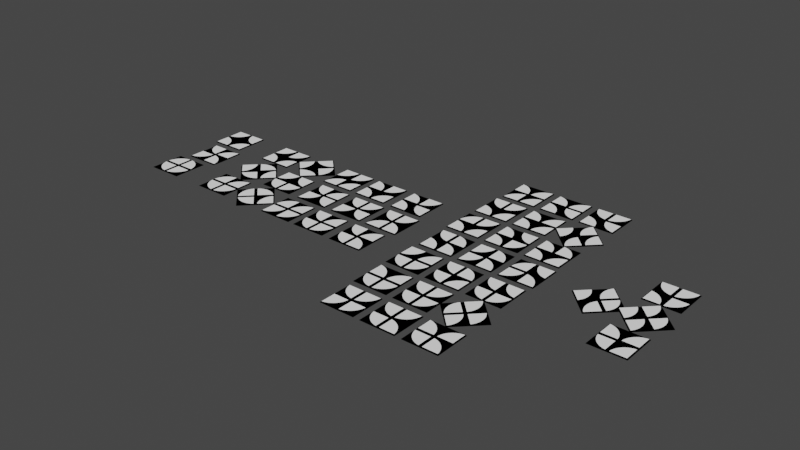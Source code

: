 # Source: Wedge_Configurations.blend  (saved by Blender 3.2.14; exported with 4.5.12 LTS)
import bpy
from mathutils import Matrix  # noqa: F401  (used for matrix-valued properties, if any)

bpy.ops.wm.read_factory_settings(use_empty=True)
scene = bpy.context.scene
scene.name = 'Scene'

# ---- collections
col_main_objects = bpy.data.collections.new('Main Objects'); scene.collection.children.link(col_main_objects)
col_construction = bpy.data.collections.new('Construction'); scene.collection.children.link(col_construction)
col_construction.hide_render = True
col_rendering = bpy.data.collections.new('Rendering'); scene.collection.children.link(col_rendering)

# ---- materials (node trees are filled in below, after node groups)
mat_black = bpy.data.materials.new('Black')
mat_black.use_transparent_shadow = False
mat_black.diffuse_color = (0.0, 0.0, 0.0, 1.0)
mat_white = bpy.data.materials.new('White')
mat_white.use_transparent_shadow = False
mat_white.diffuse_color = (1.0, 1.0, 1.0, 1.0)

# ---- material node trees

# ---- world
world_world = bpy.data.worlds.new('World'); scene.world = world_world
world_world.use_nodes = True; world_world.node_tree.nodes.clear()
_N = world_world.node_tree.nodes; _L = world_world.node_tree.links
n0 = _N.new('ShaderNodeOutputWorld'); n0.name = 'World Output'; n0.location = (300, 300)
n1 = _N.new('ShaderNodeBackground'); n1.name = 'Background'; n1.location = (10, 300)
n1.inputs[0].default_value = (0.05088, 0.05088, 0.05088, 1.0)
_L.new(n1.outputs[0], n0.inputs[0])
n0.is_active_output = True
world_world.color = (0.05088, 0.05088, 0.05088)
world_world.use_sun_shadow = False
world_world.sun_shadow_jitter_overblur = 0.0

# ---- meshes
me_plane = bpy.data.meshes.new('Plane')
me_plane.from_pydata([(-2.126, -2.126, 0.0), (2.126, -2.126, 0.0), (-2.126, 2.126, 0.0), (2.126, 2.126, 0.0)], [], [(0, 1, 3, 2)])
_uv = me_plane.uv_layers.new(name='UVMap')
_uv.uv.foreach_set('vector', [0.0, 0.0, 1.0, 0.0, 1.0, 1.0, 0.0, 1.0])
me_plane.materials.append(mat_black)
me_plane.use_remesh_fix_poles = True
me_plane.use_remesh_preserve_attributes = False
me_plane.update()
me_wedge = bpy.data.meshes.new('Wedge')
me_wedge.from_pydata([(-0.8972, -0.8972, 0.0), (0.8972, -0.8971, 0.0), (-0.8971, 0.8972, 0.0), (-0.703, 0.8684, 0.0), (-0.5126, 0.8207, 0.0), (-0.3278, 0.7546, 0.0), (-0.1504, 0.6706, 0.0), (0.01796, 0.5697, 0.0), (0.1756, 0.4528, 0.0), (0.321, 0.321, 0.0), (0.4528, 0.1756, 0.0), (0.5697, 0.01796, 0.0), (0.6706, -0.1504, 0.0), (0.7546, -0.3278, 0.0), (0.8207, -0.5126, 0.0), (0.8684, -0.703, 0.0), (0.0, 0.0, 0.0)], [], [(0, 1, 15, 14, 13, 12, 11, 10, 9, 8, 7, 6, 5, 4, 3, 2)])
_uv = me_wedge.uv_layers.new(name='UVMap')
_uv.uv.foreach_set('vector', [0.0, 0.0, 0.9952, 0.09804, 0.9808, 0.1951, 0.9569, 0.2903, 0.9239, 0.3827, 0.8819, 0.4714, 0.8315, 0.5556, 0.773, 0.6344, 0.7071, 0.7071, 0.6344, 0.773, 0.5556, 0.8315, 0.4714, 0.8819, 0.3827, 0.9239, 0.2903, 0.9569, 0.1951, 0.9808, 0.0, 1.0])
me_wedge.materials.append(mat_white)
me_wedge.use_remesh_fix_poles = True
me_wedge.use_remesh_preserve_attributes = False
me_wedge.update()

# ---- objects
ob_plane__2__2__2__2__001 = bpy.data.objects.new('Plane (2, 2, 2, 2).001', me_plane)
ob_wedge_pos0_r2_010 = bpy.data.objects.new('Wedge pos0 r2.010', me_wedge)
ob_wedge_pos1_r2_011 = bpy.data.objects.new('Wedge pos1 r2.011', me_wedge)
ob_wedge_pos2_r2_010 = bpy.data.objects.new('Wedge pos2 r2.010', me_wedge)
ob_wedge_pos3_r2_014 = bpy.data.objects.new('Wedge pos3 r2.014', me_wedge)
ob_plane__0__0__0__0__001 = bpy.data.objects.new('Plane (0, 0, 0, 0).001', me_plane)
ob_wedge_pos0_r0_013 = bpy.data.objects.new('Wedge pos0 r0.013', me_wedge)
ob_wedge_pos1_r0_011 = bpy.data.objects.new('Wedge pos1 r0.011', me_wedge)
ob_wedge_pos2_r0_007 = bpy.data.objects.new('Wedge pos2 r0.007', me_wedge)
ob_wedge_pos3_r0_014 = bpy.data.objects.new('Wedge pos3 r0.014', me_wedge)
ob_plane__1__1__1__1 = bpy.data.objects.new('Plane (1, 1, 1, 1)', me_plane)
ob_wedge_pos0_r1_009 = bpy.data.objects.new('Wedge pos0 r1.009', me_wedge)
ob_wedge_pos1_r1_011 = bpy.data.objects.new('Wedge pos1 r1.011', me_wedge)
ob_wedge_pos2_r1_011 = bpy.data.objects.new('Wedge pos2 r1.011', me_wedge)
ob_wedge_pos3_r1_008 = bpy.data.objects.new('Wedge pos3 r1.008', me_wedge)
ob_plane__2__3__2__2__001 = bpy.data.objects.new('Plane (2, 3, 2, 2).001', me_plane)
ob_wedge_pos0_r2_011 = bpy.data.objects.new('Wedge pos0 r2.011', me_wedge)
ob_wedge_pos1_r3_010 = bpy.data.objects.new('Wedge pos1 r3.010', me_wedge)
ob_wedge_pos2_r2_011 = bpy.data.objects.new('Wedge pos2 r2.011', me_wedge)
ob_wedge_pos3_r2_015 = bpy.data.objects.new('Wedge pos3 r2.015', me_wedge)
ob_plane__0__1__0__0__001 = bpy.data.objects.new('Plane (0, 1, 0, 0).001', me_plane)
ob_wedge_pos0_r0_014 = bpy.data.objects.new('Wedge pos0 r0.014', me_wedge)
ob_wedge_pos1_r1_012 = bpy.data.objects.new('Wedge pos1 r1.012', me_wedge)
ob_wedge_pos2_r0_008 = bpy.data.objects.new('Wedge pos2 r0.008', me_wedge)
ob_wedge_pos3_r0_015 = bpy.data.objects.new('Wedge pos3 r0.015', me_wedge)
ob_plane__2__2__0__2__001 = bpy.data.objects.new('Plane (2, 2, 0, 2).001', me_plane)
ob_wedge_pos0_r2_012 = bpy.data.objects.new('Wedge pos0 r2.012', me_wedge)
ob_wedge_pos1_r2_012 = bpy.data.objects.new('Wedge pos1 r2.012', me_wedge)
ob_wedge_pos2_r0_009 = bpy.data.objects.new('Wedge pos2 r0.009', me_wedge)
ob_wedge_pos3_r2_016 = bpy.data.objects.new('Wedge pos3 r2.016', me_wedge)
ob_plane__0__0__2__0__001 = bpy.data.objects.new('Plane (0, 0, 2, 0).001', me_plane)
ob_wedge_pos0_r0_015 = bpy.data.objects.new('Wedge pos0 r0.015', me_wedge)
ob_wedge_pos1_r0_012 = bpy.data.objects.new('Wedge pos1 r0.012', me_wedge)
ob_wedge_pos2_r2_012 = bpy.data.objects.new('Wedge pos2 r2.012', me_wedge)
ob_wedge_pos3_r0_016 = bpy.data.objects.new('Wedge pos3 r0.016', me_wedge)
ob_plane__3__2__3__2__001 = bpy.data.objects.new('Plane (3, 2, 3, 2).001', me_plane)
ob_wedge_pos0_r3_011 = bpy.data.objects.new('Wedge pos0 r3.011', me_wedge)
ob_wedge_pos1_r2_013 = bpy.data.objects.new('Wedge pos1 r2.013', me_wedge)
ob_wedge_pos2_r3_015 = bpy.data.objects.new('Wedge pos2 r3.015', me_wedge)
ob_wedge_pos3_r2_017 = bpy.data.objects.new('Wedge pos3 r2.017', me_wedge)
ob_plane__1__0__1__0__001 = bpy.data.objects.new('Plane (1, 0, 1, 0).001', me_plane)
ob_wedge_pos0_r1_010 = bpy.data.objects.new('Wedge pos0 r1.010', me_wedge)
ob_wedge_pos1_r0_013 = bpy.data.objects.new('Wedge pos1 r0.013', me_wedge)
ob_wedge_pos2_r1_012 = bpy.data.objects.new('Wedge pos2 r1.012', me_wedge)
ob_wedge_pos3_r0_017 = bpy.data.objects.new('Wedge pos3 r0.017', me_wedge)
ob_plane__3__2__2__3 = bpy.data.objects.new('Plane (3, 2, 2, 3)', me_plane)
ob_wedge_pos0_r3_012 = bpy.data.objects.new('Wedge pos0 r3.012', me_wedge)
ob_wedge_pos1_r2_014 = bpy.data.objects.new('Wedge pos1 r2.014', me_wedge)
ob_wedge_pos2_r2_013 = bpy.data.objects.new('Wedge pos2 r2.013', me_wedge)
ob_wedge_pos3_r3_007 = bpy.data.objects.new('Wedge pos3 r3.007', me_wedge)
ob_plane__1__0__0__1 = bpy.data.objects.new('Plane (1, 0, 0, 1)', me_plane)
ob_wedge_pos0_r1_011 = bpy.data.objects.new('Wedge pos0 r1.011', me_wedge)
ob_wedge_pos1_r0_014 = bpy.data.objects.new('Wedge pos1 r0.014', me_wedge)
ob_wedge_pos2_r0_010 = bpy.data.objects.new('Wedge pos2 r0.010', me_wedge)
ob_wedge_pos3_r1_009 = bpy.data.objects.new('Wedge pos3 r1.009', me_wedge)
ob_plane__2__0__2__0__001 = bpy.data.objects.new('Plane (2, 0, 2, 0).001', me_plane)
ob_wedge_pos0_r2_013 = bpy.data.objects.new('Wedge pos0 r2.013', me_wedge)
ob_wedge_pos1_r0_015 = bpy.data.objects.new('Wedge pos1 r0.015', me_wedge)
ob_wedge_pos2_r2_014 = bpy.data.objects.new('Wedge pos2 r2.014', me_wedge)
ob_wedge_pos3_r0_018 = bpy.data.objects.new('Wedge pos3 r0.018', me_wedge)
ob_plane__0__0__2__2__001 = bpy.data.objects.new('Plane (0, 0, 2, 2).001', me_plane)
ob_wedge_pos0_r0_016 = bpy.data.objects.new('Wedge pos0 r0.016', me_wedge)
ob_wedge_pos1_r0_016 = bpy.data.objects.new('Wedge pos1 r0.016', me_wedge)
ob_wedge_pos2_r2_015 = bpy.data.objects.new('Wedge pos2 r2.015', me_wedge)
ob_wedge_pos3_r2_018 = bpy.data.objects.new('Wedge pos3 r2.018', me_wedge)
ob_plane__3__3__2__3 = bpy.data.objects.new('Plane (3, 3, 2, 3)', me_plane)
ob_wedge_pos0_r3_013 = bpy.data.objects.new('Wedge pos0 r3.013', me_wedge)
ob_wedge_pos1_r3_011 = bpy.data.objects.new('Wedge pos1 r3.011', me_wedge)
ob_wedge_pos2_r2_016 = bpy.data.objects.new('Wedge pos2 r2.016', me_wedge)
ob_wedge_pos3_r3_008 = bpy.data.objects.new('Wedge pos3 r3.008', me_wedge)
ob_plane__1__1__0__1 = bpy.data.objects.new('Plane (1, 1, 0, 1)', me_plane)
ob_wedge_pos0_r1_012 = bpy.data.objects.new('Wedge pos0 r1.012', me_wedge)
ob_wedge_pos1_r1_013 = bpy.data.objects.new('Wedge pos1 r1.013', me_wedge)
ob_wedge_pos2_r0_011 = bpy.data.objects.new('Wedge pos2 r0.011', me_wedge)
ob_wedge_pos3_r1_010 = bpy.data.objects.new('Wedge pos3 r1.010', me_wedge)
ob_plane__1__3__1__1 = bpy.data.objects.new('Plane (1, 3, 1, 1)', me_plane)
ob_wedge_pos0_r1_013 = bpy.data.objects.new('Wedge pos0 r1.013', me_wedge)
ob_wedge_pos1_r3_012 = bpy.data.objects.new('Wedge pos1 r3.012', me_wedge)
ob_wedge_pos2_r1_013 = bpy.data.objects.new('Wedge pos2 r1.013', me_wedge)
ob_wedge_pos3_r1_011 = bpy.data.objects.new('Wedge pos3 r1.011', me_wedge)
ob_plane__1__3__3__1__001 = bpy.data.objects.new('Plane (1, 3, 3, 1).001', me_plane)
ob_wedge_pos0_r1_014 = bpy.data.objects.new('Wedge pos0 r1.014', me_wedge)
ob_wedge_pos1_r3_013 = bpy.data.objects.new('Wedge pos1 r3.013', me_wedge)
ob_wedge_pos2_r3_016 = bpy.data.objects.new('Wedge pos2 r3.016', me_wedge)
ob_wedge_pos3_r1_012 = bpy.data.objects.new('Wedge pos3 r1.012', me_wedge)
ob_plane__3__1__3__1__001 = bpy.data.objects.new('Plane (3, 1, 3, 1).001', me_plane)
ob_wedge_pos0_r3_014 = bpy.data.objects.new('Wedge pos0 r3.014', me_wedge)
ob_wedge_pos1_r1_014 = bpy.data.objects.new('Wedge pos1 r1.014', me_wedge)
ob_wedge_pos2_r3_017 = bpy.data.objects.new('Wedge pos2 r3.017', me_wedge)
ob_wedge_pos3_r1_013 = bpy.data.objects.new('Wedge pos3 r1.013', me_wedge)
ob_plane__0__3__2__2__001 = bpy.data.objects.new('Plane (0, 3, 2, 2).001', me_plane)
ob_wedge_pos0_r0_017 = bpy.data.objects.new('Wedge pos0 r0.017', me_wedge)
ob_wedge_pos1_r3_014 = bpy.data.objects.new('Wedge pos1 r3.014', me_wedge)
ob_wedge_pos2_r2_017 = bpy.data.objects.new('Wedge pos2 r2.017', me_wedge)
ob_wedge_pos3_r2_019 = bpy.data.objects.new('Wedge pos3 r2.019', me_wedge)
ob_plane__2__1__0__0__001 = bpy.data.objects.new('Plane (2, 1, 0, 0).001', me_plane)
ob_wedge_pos0_r2_014 = bpy.data.objects.new('Wedge pos0 r2.014', me_wedge)
ob_wedge_pos1_r1_015 = bpy.data.objects.new('Wedge pos1 r1.015', me_wedge)
ob_wedge_pos2_r0_012 = bpy.data.objects.new('Wedge pos2 r0.012', me_wedge)
ob_wedge_pos3_r0_019 = bpy.data.objects.new('Wedge pos3 r0.019', me_wedge)
ob_plane__2__0__2__3__001 = bpy.data.objects.new('Plane (2, 0, 2, 3).001', me_plane)
ob_wedge_pos0_r2_015 = bpy.data.objects.new('Wedge pos0 r2.015', me_wedge)
ob_wedge_pos1_r0_017 = bpy.data.objects.new('Wedge pos1 r0.017', me_wedge)
ob_wedge_pos2_r2_018 = bpy.data.objects.new('Wedge pos2 r2.018', me_wedge)
ob_wedge_pos3_r3_009 = bpy.data.objects.new('Wedge pos3 r3.009', me_wedge)
ob_plane__0__2__0__1__001 = bpy.data.objects.new('Plane (0, 2, 0, 1).001', me_plane)
ob_wedge_pos0_r0_018 = bpy.data.objects.new('Wedge pos0 r0.018', me_wedge)
ob_wedge_pos1_r2_015 = bpy.data.objects.new('Wedge pos1 r2.015', me_wedge)
ob_wedge_pos2_r0_013 = bpy.data.objects.new('Wedge pos2 r0.013', me_wedge)
ob_wedge_pos3_r1_014 = bpy.data.objects.new('Wedge pos3 r1.014', me_wedge)
ob_plane__0__2__2__3 = bpy.data.objects.new('Plane (0, 2, 2, 3)', me_plane)
ob_wedge_pos0_r0_019 = bpy.data.objects.new('Wedge pos0 r0.019', me_wedge)
ob_wedge_pos1_r2_016 = bpy.data.objects.new('Wedge pos1 r2.016', me_wedge)
ob_wedge_pos2_r2_019 = bpy.data.objects.new('Wedge pos2 r2.019', me_wedge)
ob_wedge_pos3_r3_010 = bpy.data.objects.new('Wedge pos3 r3.010', me_wedge)
ob_plane__2__0__0__1 = bpy.data.objects.new('Plane (2, 0, 0, 1)', me_plane)
ob_wedge_pos0_r2_016 = bpy.data.objects.new('Wedge pos0 r2.016', me_wedge)
ob_wedge_pos1_r0_018 = bpy.data.objects.new('Wedge pos1 r0.018', me_wedge)
ob_wedge_pos2_r0_014 = bpy.data.objects.new('Wedge pos2 r0.014', me_wedge)
ob_wedge_pos3_r1_015 = bpy.data.objects.new('Wedge pos3 r1.015', me_wedge)
ob_plane__2__2__1__3__001 = bpy.data.objects.new('Plane (2, 2, 1, 3).001', me_plane)
ob_wedge_pos0_r2_017 = bpy.data.objects.new('Wedge pos0 r2.017', me_wedge)
ob_wedge_pos1_r2_017 = bpy.data.objects.new('Wedge pos1 r2.017', me_wedge)
ob_wedge_pos2_r1_014 = bpy.data.objects.new('Wedge pos2 r1.014', me_wedge)
ob_wedge_pos3_r3_011 = bpy.data.objects.new('Wedge pos3 r3.011', me_wedge)
ob_plane__0__0__3__1__001 = bpy.data.objects.new('Plane (0, 0, 3, 1).001', me_plane)
ob_wedge_pos0_r0_020 = bpy.data.objects.new('Wedge pos0 r0.020', me_wedge)
ob_wedge_pos1_r0_019 = bpy.data.objects.new('Wedge pos1 r0.019', me_wedge)
ob_wedge_pos2_r3_018 = bpy.data.objects.new('Wedge pos2 r3.018', me_wedge)
ob_wedge_pos3_r1_016 = bpy.data.objects.new('Wedge pos3 r1.016', me_wedge)
ob_plane__2__3__1__2__001 = bpy.data.objects.new('Plane (2, 3, 1, 2).001', me_plane)
ob_wedge_pos0_r2_018 = bpy.data.objects.new('Wedge pos0 r2.018', me_wedge)
ob_wedge_pos1_r3_015 = bpy.data.objects.new('Wedge pos1 r3.015', me_wedge)
ob_wedge_pos2_r1_015 = bpy.data.objects.new('Wedge pos2 r1.015', me_wedge)
ob_wedge_pos3_r2_020 = bpy.data.objects.new('Wedge pos3 r2.020', me_wedge)
ob_plane__0__1__3__0__001 = bpy.data.objects.new('Plane (0, 1, 3, 0).001', me_plane)
ob_wedge_pos0_r0_021 = bpy.data.objects.new('Wedge pos0 r0.021', me_wedge)
ob_wedge_pos1_r1_016 = bpy.data.objects.new('Wedge pos1 r1.016', me_wedge)
ob_wedge_pos2_r3_019 = bpy.data.objects.new('Wedge pos2 r3.019', me_wedge)
ob_wedge_pos3_r0_020 = bpy.data.objects.new('Wedge pos3 r0.020', me_wedge)
ob_plane__3__2__1__2__001 = bpy.data.objects.new('Plane (3, 2, 1, 2).001', me_plane)
ob_wedge_pos0_r3_015 = bpy.data.objects.new('Wedge pos0 r3.015', me_wedge)
ob_wedge_pos1_r2_018 = bpy.data.objects.new('Wedge pos1 r2.018', me_wedge)
ob_wedge_pos2_r1_016 = bpy.data.objects.new('Wedge pos2 r1.016', me_wedge)
ob_wedge_pos3_r2_021 = bpy.data.objects.new('Wedge pos3 r2.021', me_wedge)
ob_plane__1__0__3__0__001 = bpy.data.objects.new('Plane (1, 0, 3, 0).001', me_plane)
ob_wedge_pos0_r1_015 = bpy.data.objects.new('Wedge pos0 r1.015', me_wedge)
ob_wedge_pos1_r0_020 = bpy.data.objects.new('Wedge pos1 r0.020', me_wedge)
ob_wedge_pos2_r3_020 = bpy.data.objects.new('Wedge pos2 r3.020', me_wedge)
ob_wedge_pos3_r0_021 = bpy.data.objects.new('Wedge pos3 r0.021', me_wedge)
ob_plane__0__1__2__1__001 = bpy.data.objects.new('Plane (0, 1, 2, 1).001', me_plane)
ob_wedge_pos0_r0_022 = bpy.data.objects.new('Wedge pos0 r0.022', me_wedge)
ob_wedge_pos1_r1_017 = bpy.data.objects.new('Wedge pos1 r1.017', me_wedge)
ob_wedge_pos2_r2_020 = bpy.data.objects.new('Wedge pos2 r2.020', me_wedge)
ob_wedge_pos3_r1_017 = bpy.data.objects.new('Wedge pos3 r1.017', me_wedge)
ob_plane__0__1__1__2__001 = bpy.data.objects.new('Plane (0, 1, 1, 2).001', me_plane)
ob_wedge_pos0_r0_023 = bpy.data.objects.new('Wedge pos0 r0.023', me_wedge)
ob_wedge_pos1_r1_018 = bpy.data.objects.new('Wedge pos1 r1.018', me_wedge)
ob_wedge_pos2_r1_017 = bpy.data.objects.new('Wedge pos2 r1.017', me_wedge)
ob_wedge_pos3_r2_022 = bpy.data.objects.new('Wedge pos3 r2.022', me_wedge)
ob_plane__2__1__1__0 = bpy.data.objects.new('Plane (2, 1, 1, 0)', me_plane)
ob_wedge_pos0_r2_019 = bpy.data.objects.new('Wedge pos0 r2.019', me_wedge)
ob_wedge_pos1_r1_019 = bpy.data.objects.new('Wedge pos1 r1.019', me_wedge)
ob_wedge_pos2_r1_018 = bpy.data.objects.new('Wedge pos2 r1.018', me_wedge)
ob_wedge_pos3_r0_022 = bpy.data.objects.new('Wedge pos3 r0.022', me_wedge)
ob_plane__1__2__3__3__001 = bpy.data.objects.new('Plane (1, 2, 3, 3).001', me_plane)
ob_wedge_pos0_r1_016 = bpy.data.objects.new('Wedge pos0 r1.016', me_wedge)
ob_wedge_pos1_r2_019 = bpy.data.objects.new('Wedge pos1 r2.019', me_wedge)
ob_wedge_pos2_r3_021 = bpy.data.objects.new('Wedge pos2 r3.021', me_wedge)
ob_wedge_pos3_r3_012 = bpy.data.objects.new('Wedge pos3 r3.012', me_wedge)
ob_plane__3__0__1__1__001 = bpy.data.objects.new('Plane (3, 0, 1, 1).001', me_plane)
ob_wedge_pos0_r3_016 = bpy.data.objects.new('Wedge pos0 r3.016', me_wedge)
ob_wedge_pos1_r0_021 = bpy.data.objects.new('Wedge pos1 r0.021', me_wedge)
ob_wedge_pos2_r1_019 = bpy.data.objects.new('Wedge pos2 r1.019', me_wedge)
ob_wedge_pos3_r1_018 = bpy.data.objects.new('Wedge pos3 r1.018', me_wedge)
ob_plane__1__3__2__3__001 = bpy.data.objects.new('Plane (1, 3, 2, 3).001', me_plane)
ob_wedge_pos0_r1_017 = bpy.data.objects.new('Wedge pos0 r1.017', me_wedge)
ob_wedge_pos1_r3_016 = bpy.data.objects.new('Wedge pos1 r3.016', me_wedge)
ob_wedge_pos2_r2_021 = bpy.data.objects.new('Wedge pos2 r2.021', me_wedge)
ob_wedge_pos3_r3_013 = bpy.data.objects.new('Wedge pos3 r3.013', me_wedge)
ob_plane__3__1__0__1__001 = bpy.data.objects.new('Plane (3, 1, 0, 1).001', me_plane)
ob_wedge_pos0_r3_017 = bpy.data.objects.new('Wedge pos0 r3.017', me_wedge)
ob_wedge_pos1_r1_020 = bpy.data.objects.new('Wedge pos1 r1.020', me_wedge)
ob_wedge_pos2_r0_015 = bpy.data.objects.new('Wedge pos2 r0.015', me_wedge)
ob_wedge_pos3_r1_019 = bpy.data.objects.new('Wedge pos3 r1.019', me_wedge)
ob_plane__3__3__2__1 = bpy.data.objects.new('Plane (3, 3, 2, 1)', me_plane)
ob_wedge_pos0_r3_018 = bpy.data.objects.new('Wedge pos0 r3.018', me_wedge)
ob_wedge_pos1_r3_017 = bpy.data.objects.new('Wedge pos1 r3.017', me_wedge)
ob_wedge_pos2_r2_022 = bpy.data.objects.new('Wedge pos2 r2.022', me_wedge)
ob_wedge_pos3_r1_020 = bpy.data.objects.new('Wedge pos3 r1.020', me_wedge)
ob_plane__1__1__0__3 = bpy.data.objects.new('Plane (1, 1, 0, 3)', me_plane)
ob_wedge_pos0_r1_018 = bpy.data.objects.new('Wedge pos0 r1.018', me_wedge)
ob_wedge_pos1_r1_021 = bpy.data.objects.new('Wedge pos1 r1.021', me_wedge)
ob_wedge_pos2_r0_016 = bpy.data.objects.new('Wedge pos2 r0.016', me_wedge)
ob_wedge_pos3_r3_014 = bpy.data.objects.new('Wedge pos3 r3.014', me_wedge)
ob_plane__3__2__1__0__001 = bpy.data.objects.new('Plane (3, 2, 1, 0).001', me_plane)
ob_wedge_pos0_r3_019 = bpy.data.objects.new('Wedge pos0 r3.019', me_wedge)
ob_wedge_pos1_r2_020 = bpy.data.objects.new('Wedge pos1 r2.020', me_wedge)
ob_wedge_pos2_r1_020 = bpy.data.objects.new('Wedge pos2 r1.020', me_wedge)
ob_wedge_pos3_r0_023 = bpy.data.objects.new('Wedge pos3 r0.023', me_wedge)
ob_plane__1__2__3__0__001 = bpy.data.objects.new('Plane (1, 2, 3, 0).001', me_plane)
ob_wedge_pos0_r1_019 = bpy.data.objects.new('Wedge pos0 r1.019', me_wedge)
ob_wedge_pos1_r2_021 = bpy.data.objects.new('Wedge pos1 r2.021', me_wedge)
ob_wedge_pos2_r3_022 = bpy.data.objects.new('Wedge pos2 r3.022', me_wedge)
ob_wedge_pos3_r0_024 = bpy.data.objects.new('Wedge pos3 r0.024', me_wedge)
ob_plane__1__3__0__2__001 = bpy.data.objects.new('Plane (1, 3, 0, 2).001', me_plane)
ob_wedge_pos0_r1_020 = bpy.data.objects.new('Wedge pos0 r1.020', me_wedge)
ob_wedge_pos1_r3_018 = bpy.data.objects.new('Wedge pos1 r3.018', me_wedge)
ob_wedge_pos2_r0_017 = bpy.data.objects.new('Wedge pos2 r0.017', me_wedge)
ob_wedge_pos3_r2_023 = bpy.data.objects.new('Wedge pos3 r2.023', me_wedge)
ob_plane__3__1__2__0__001 = bpy.data.objects.new('Plane (3, 1, 2, 0).001', me_plane)
ob_wedge_pos0_r3_020 = bpy.data.objects.new('Wedge pos0 r3.020', me_wedge)
ob_wedge_pos1_r1_022 = bpy.data.objects.new('Wedge pos1 r1.022', me_wedge)
ob_wedge_pos2_r2_023 = bpy.data.objects.new('Wedge pos2 r2.023', me_wedge)
ob_wedge_pos3_r0_025 = bpy.data.objects.new('Wedge pos3 r0.025', me_wedge)
ob_wedge = bpy.data.objects.new('Wedge', me_wedge)
ob_plane = bpy.data.objects.new('Plane', me_plane)

# ---- transforms, parenting, visibility, modifiers, constraints
ob_plane__2__2__2__2__001.location = (-42.0, 5.0, 0.0)
ob_wedge_pos0_r2_010.parent = ob_plane__2__2__2__2__001
ob_wedge_pos0_r2_010.location = (1.093, 1.093, 0.1)
ob_wedge_pos0_r2_010.rotation_euler = (0.0, 0.0, 3.142)
ob_wedge_pos1_r2_011.parent = ob_plane__2__2__2__2__001
ob_wedge_pos1_r2_011.location = (1.093, -1.093, 0.1)
ob_wedge_pos1_r2_011.rotation_euler = (0.0, 0.0, 1.571)
ob_wedge_pos2_r2_010.parent = ob_plane__2__2__2__2__001
ob_wedge_pos2_r2_010.location = (-1.093, -1.093, 0.1)
ob_wedge_pos3_r2_014.parent = ob_plane__2__2__2__2__001
ob_wedge_pos3_r2_014.location = (-1.093, 1.093, 0.1)
ob_wedge_pos3_r2_014.rotation_euler = (0.0, 0.0, -1.571)
ob_plane__0__0__0__0__001.location = (-42.0, -5.0, 0.0)
ob_wedge_pos0_r0_013.parent = ob_plane__0__0__0__0__001
ob_wedge_pos0_r0_013.location = (1.093, 1.093, 0.1)
ob_wedge_pos1_r0_011.parent = ob_plane__0__0__0__0__001
ob_wedge_pos1_r0_011.location = (1.093, -1.093, 0.1)
ob_wedge_pos1_r0_011.rotation_euler = (0.0, 0.0, -1.571)
ob_wedge_pos2_r0_007.parent = ob_plane__0__0__0__0__001
ob_wedge_pos2_r0_007.location = (-1.093, -1.093, 0.1)
ob_wedge_pos2_r0_007.rotation_euler = (0.0, 0.0, -3.142)
ob_wedge_pos3_r0_014.parent = ob_plane__0__0__0__0__001
ob_wedge_pos3_r0_014.location = (-1.093, 1.093, 0.1)
ob_wedge_pos3_r0_014.rotation_euler = (0.0, 0.0, -4.712)
ob_plane__1__1__1__1.location = (-41.03, 0.0, 0.0)
ob_wedge_pos0_r1_009.parent = ob_plane__1__1__1__1
ob_wedge_pos0_r1_009.location = (1.093, 1.093, 0.1)
ob_wedge_pos0_r1_009.rotation_euler = (0.0, 0.0, 1.571)
ob_wedge_pos1_r1_011.parent = ob_plane__1__1__1__1
ob_wedge_pos1_r1_011.location = (1.093, -1.093, 0.1)
ob_wedge_pos2_r1_011.parent = ob_plane__1__1__1__1
ob_wedge_pos2_r1_011.location = (-1.093, -1.093, 0.1)
ob_wedge_pos2_r1_011.rotation_euler = (0.0, 0.0, -1.571)
ob_wedge_pos3_r1_008.parent = ob_plane__1__1__1__1
ob_wedge_pos3_r1_008.location = (-1.093, 1.093, 0.1)
ob_wedge_pos3_r1_008.rotation_euler = (0.0, 0.0, -3.142)
ob_plane__2__3__2__2__001.location = (-33.76, 5.0, 0.0)
ob_plane__2__3__2__2__001.rotation_euler = (0.0, -0.0, 1.571)
ob_wedge_pos0_r2_011.parent = ob_plane__2__3__2__2__001
ob_wedge_pos0_r2_011.location = (1.093, 1.093, 0.1)
ob_wedge_pos0_r2_011.rotation_euler = (0.0, 0.0, 3.142)
ob_wedge_pos1_r3_010.parent = ob_plane__2__3__2__2__001
ob_wedge_pos1_r3_010.location = (1.093, -1.093, 0.1)
ob_wedge_pos1_r3_010.rotation_euler = (0.0, 0.0, 3.142)
ob_wedge_pos2_r2_011.parent = ob_plane__2__3__2__2__001
ob_wedge_pos2_r2_011.location = (-1.093, -1.093, 0.1)
ob_wedge_pos3_r2_015.parent = ob_plane__2__3__2__2__001
ob_wedge_pos3_r2_015.location = (-1.093, 1.093, 0.1)
ob_wedge_pos3_r2_015.rotation_euler = (0.0, 0.0, -1.571)
ob_plane__0__1__0__0__001.location = (-33.76, -5.0, 0.0)
ob_plane__0__1__0__0__001.rotation_euler = (0.0, -0.0, 1.571)
ob_wedge_pos0_r0_014.parent = ob_plane__0__1__0__0__001
ob_wedge_pos0_r0_014.location = (1.093, 1.093, 0.1)
ob_wedge_pos1_r1_012.parent = ob_plane__0__1__0__0__001
ob_wedge_pos1_r1_012.location = (1.093, -1.093, 0.1)
ob_wedge_pos2_r0_008.parent = ob_plane__0__1__0__0__001
ob_wedge_pos2_r0_008.location = (-1.093, -1.093, 0.1)
ob_wedge_pos2_r0_008.rotation_euler = (0.0, 0.0, -3.142)
ob_wedge_pos3_r0_015.parent = ob_plane__0__1__0__0__001
ob_wedge_pos3_r0_015.location = (-1.093, 1.093, 0.1)
ob_wedge_pos3_r0_015.rotation_euler = (0.0, 0.0, -4.712)
ob_plane__2__2__0__2__001.location = (-28.67, 5.0, 0.0)
ob_plane__2__2__0__2__001.rotation_euler = (0.0, -0.0, -3.927)
ob_wedge_pos0_r2_012.parent = ob_plane__2__2__0__2__001
ob_wedge_pos0_r2_012.location = (1.093, 1.093, 0.1)
ob_wedge_pos0_r2_012.rotation_euler = (0.0, 0.0, 3.142)
ob_wedge_pos1_r2_012.parent = ob_plane__2__2__0__2__001
ob_wedge_pos1_r2_012.location = (1.093, -1.093, 0.1)
ob_wedge_pos1_r2_012.rotation_euler = (0.0, 0.0, 1.571)
ob_wedge_pos2_r0_009.parent = ob_plane__2__2__0__2__001
ob_wedge_pos2_r0_009.location = (-1.093, -1.093, 0.1)
ob_wedge_pos2_r0_009.rotation_euler = (0.0, 0.0, -3.142)
ob_wedge_pos3_r2_016.parent = ob_plane__2__2__0__2__001
ob_wedge_pos3_r2_016.location = (-1.093, 1.093, 0.1)
ob_wedge_pos3_r2_016.rotation_euler = (0.0, 0.0, -1.571)
ob_plane__0__0__2__0__001.location = (-28.67, -5.0, 0.0)
ob_plane__0__0__2__0__001.rotation_euler = (0.0, -0.0, -3.927)
ob_wedge_pos0_r0_015.parent = ob_plane__0__0__2__0__001
ob_wedge_pos0_r0_015.location = (1.093, 1.093, 0.1)
ob_wedge_pos1_r0_012.parent = ob_plane__0__0__2__0__001
ob_wedge_pos1_r0_012.location = (1.093, -1.093, 0.1)
ob_wedge_pos1_r0_012.rotation_euler = (0.0, 0.0, -1.571)
ob_wedge_pos2_r2_012.parent = ob_plane__0__0__2__0__001
ob_wedge_pos2_r2_012.location = (-1.093, -1.093, 0.1)
ob_wedge_pos3_r0_016.parent = ob_plane__0__0__2__0__001
ob_wedge_pos3_r0_016.location = (-1.093, 1.093, 0.1)
ob_wedge_pos3_r0_016.rotation_euler = (0.0, 0.0, -4.712)
ob_plane__3__2__3__2__001.location = (-23.51, 5.0, 0.0)
ob_wedge_pos0_r3_011.parent = ob_plane__3__2__3__2__001
ob_wedge_pos0_r3_011.location = (1.093, 1.093, 0.1)
ob_wedge_pos0_r3_011.rotation_euler = (0.0, 0.0, 4.712)
ob_wedge_pos1_r2_013.parent = ob_plane__3__2__3__2__001
ob_wedge_pos1_r2_013.location = (1.093, -1.093, 0.1)
ob_wedge_pos1_r2_013.rotation_euler = (0.0, 0.0, 1.571)
ob_wedge_pos2_r3_015.parent = ob_plane__3__2__3__2__001
ob_wedge_pos2_r3_015.location = (-1.093, -1.093, 0.1)
ob_wedge_pos2_r3_015.rotation_euler = (0.0, 0.0, 1.571)
ob_wedge_pos3_r2_017.parent = ob_plane__3__2__3__2__001
ob_wedge_pos3_r2_017.location = (-1.093, 1.093, 0.1)
ob_wedge_pos3_r2_017.rotation_euler = (0.0, 0.0, -1.571)
ob_plane__1__0__1__0__001.location = (-23.51, -5.0, 0.0)
ob_wedge_pos0_r1_010.parent = ob_plane__1__0__1__0__001
ob_wedge_pos0_r1_010.location = (1.093, 1.093, 0.1)
ob_wedge_pos0_r1_010.rotation_euler = (0.0, 0.0, 1.571)
ob_wedge_pos1_r0_013.parent = ob_plane__1__0__1__0__001
ob_wedge_pos1_r0_013.location = (1.093, -1.093, 0.1)
ob_wedge_pos1_r0_013.rotation_euler = (0.0, 0.0, -1.571)
ob_wedge_pos2_r1_012.parent = ob_plane__1__0__1__0__001
ob_wedge_pos2_r1_012.location = (-1.093, -1.093, 0.1)
ob_wedge_pos2_r1_012.rotation_euler = (0.0, 0.0, -1.571)
ob_wedge_pos3_r0_017.parent = ob_plane__1__0__1__0__001
ob_wedge_pos3_r0_017.location = (-1.093, 1.093, 0.1)
ob_wedge_pos3_r0_017.rotation_euler = (0.0, 0.0, -4.712)
ob_plane__3__2__2__3.location = (-18.51, 5.0, 0.0)
ob_wedge_pos0_r3_012.parent = ob_plane__3__2__2__3
ob_wedge_pos0_r3_012.location = (1.093, 1.093, 0.1)
ob_wedge_pos0_r3_012.rotation_euler = (0.0, 0.0, 4.712)
ob_wedge_pos1_r2_014.parent = ob_plane__3__2__2__3
ob_wedge_pos1_r2_014.location = (1.093, -1.093, 0.1)
ob_wedge_pos1_r2_014.rotation_euler = (0.0, 0.0, 1.571)
ob_wedge_pos2_r2_013.parent = ob_plane__3__2__2__3
ob_wedge_pos2_r2_013.location = (-1.093, -1.093, 0.1)
ob_wedge_pos3_r3_007.parent = ob_plane__3__2__2__3
ob_wedge_pos3_r3_007.location = (-1.093, 1.093, 0.1)
ob_plane__1__0__0__1.location = (-18.51, -5.0, 0.0)
ob_wedge_pos0_r1_011.parent = ob_plane__1__0__0__1
ob_wedge_pos0_r1_011.location = (1.093, 1.093, 0.1)
ob_wedge_pos0_r1_011.rotation_euler = (0.0, 0.0, 1.571)
ob_wedge_pos1_r0_014.parent = ob_plane__1__0__0__1
ob_wedge_pos1_r0_014.location = (1.093, -1.093, 0.1)
ob_wedge_pos1_r0_014.rotation_euler = (0.0, 0.0, -1.571)
ob_wedge_pos2_r0_010.parent = ob_plane__1__0__0__1
ob_wedge_pos2_r0_010.location = (-1.093, -1.093, 0.1)
ob_wedge_pos2_r0_010.rotation_euler = (0.0, 0.0, -3.142)
ob_wedge_pos3_r1_009.parent = ob_plane__1__0__0__1
ob_wedge_pos3_r1_009.location = (-1.093, 1.093, 0.1)
ob_wedge_pos3_r1_009.rotation_euler = (0.0, 0.0, -3.142)
ob_plane__2__0__2__0__001.location = (-33.34, 0.0, 0.0)
ob_plane__2__0__2__0__001.rotation_euler = (0.0, -0.0, -0.7854)
ob_wedge_pos0_r2_013.parent = ob_plane__2__0__2__0__001
ob_wedge_pos0_r2_013.location = (1.093, 1.093, 0.1)
ob_wedge_pos0_r2_013.rotation_euler = (0.0, 0.0, 3.142)
ob_wedge_pos1_r0_015.parent = ob_plane__2__0__2__0__001
ob_wedge_pos1_r0_015.location = (1.093, -1.093, 0.1)
ob_wedge_pos1_r0_015.rotation_euler = (0.0, 0.0, -1.571)
ob_wedge_pos2_r2_014.parent = ob_plane__2__0__2__0__001
ob_wedge_pos2_r2_014.location = (-1.093, -1.093, 0.1)
ob_wedge_pos3_r0_018.parent = ob_plane__2__0__2__0__001
ob_wedge_pos3_r0_018.location = (-1.093, 1.093, 0.1)
ob_wedge_pos3_r0_018.rotation_euler = (0.0, 0.0, -4.712)
ob_plane__0__0__2__2__001.location = (-28.34, 0.0, 0.0)
ob_plane__0__0__2__2__001.rotation_euler = (0.0, -0.0, -1.571)
ob_wedge_pos0_r0_016.parent = ob_plane__0__0__2__2__001
ob_wedge_pos0_r0_016.location = (1.093, 1.093, 0.1)
ob_wedge_pos1_r0_016.parent = ob_plane__0__0__2__2__001
ob_wedge_pos1_r0_016.location = (1.093, -1.093, 0.1)
ob_wedge_pos1_r0_016.rotation_euler = (0.0, 0.0, -1.571)
ob_wedge_pos2_r2_015.parent = ob_plane__0__0__2__2__001
ob_wedge_pos2_r2_015.location = (-1.093, -1.093, 0.1)
ob_wedge_pos3_r2_018.parent = ob_plane__0__0__2__2__001
ob_wedge_pos3_r2_018.location = (-1.093, 1.093, 0.1)
ob_wedge_pos3_r2_018.rotation_euler = (0.0, 0.0, -1.571)
ob_plane__3__3__2__3.location = (-13.27, 5.0, 0.0)
ob_wedge_pos0_r3_013.parent = ob_plane__3__3__2__3
ob_wedge_pos0_r3_013.location = (1.093, 1.093, 0.1)
ob_wedge_pos0_r3_013.rotation_euler = (0.0, 0.0, 4.712)
ob_wedge_pos1_r3_011.parent = ob_plane__3__3__2__3
ob_wedge_pos1_r3_011.location = (1.093, -1.093, 0.1)
ob_wedge_pos1_r3_011.rotation_euler = (0.0, 0.0, 3.142)
ob_wedge_pos2_r2_016.parent = ob_plane__3__3__2__3
ob_wedge_pos2_r2_016.location = (-1.093, -1.093, 0.1)
ob_wedge_pos3_r3_008.parent = ob_plane__3__3__2__3
ob_wedge_pos3_r3_008.location = (-1.093, 1.093, 0.1)
ob_plane__1__1__0__1.location = (-13.27, -5.0, 0.0)
ob_wedge_pos0_r1_012.parent = ob_plane__1__1__0__1
ob_wedge_pos0_r1_012.location = (1.093, 1.093, 0.1)
ob_wedge_pos0_r1_012.rotation_euler = (0.0, 0.0, 1.571)
ob_wedge_pos1_r1_013.parent = ob_plane__1__1__0__1
ob_wedge_pos1_r1_013.location = (1.093, -1.093, 0.1)
ob_wedge_pos2_r0_011.parent = ob_plane__1__1__0__1
ob_wedge_pos2_r0_011.location = (-1.093, -1.093, 0.1)
ob_wedge_pos2_r0_011.rotation_euler = (0.0, 0.0, -3.142)
ob_wedge_pos3_r1_010.parent = ob_plane__1__1__0__1
ob_wedge_pos3_r1_010.location = (-1.093, 1.093, 0.1)
ob_wedge_pos3_r1_010.rotation_euler = (0.0, 0.0, -3.142)
ob_plane__1__3__1__1.location = (-22.84, 0.0, 0.0)
ob_wedge_pos0_r1_013.parent = ob_plane__1__3__1__1
ob_wedge_pos0_r1_013.location = (1.093, 1.093, 0.1)
ob_wedge_pos0_r1_013.rotation_euler = (0.0, 0.0, 1.571)
ob_wedge_pos1_r3_012.parent = ob_plane__1__3__1__1
ob_wedge_pos1_r3_012.location = (1.093, -1.093, 0.1)
ob_wedge_pos1_r3_012.rotation_euler = (0.0, 0.0, 3.142)
ob_wedge_pos2_r1_013.parent = ob_plane__1__3__1__1
ob_wedge_pos2_r1_013.location = (-1.093, -1.093, 0.1)
ob_wedge_pos2_r1_013.rotation_euler = (0.0, 0.0, -1.571)
ob_wedge_pos3_r1_011.parent = ob_plane__1__3__1__1
ob_wedge_pos3_r1_011.location = (-1.093, 1.093, 0.1)
ob_wedge_pos3_r1_011.rotation_euler = (0.0, 0.0, -3.142)
ob_plane__1__3__3__1__001.location = (-17.66, 0.0, 0.0)
ob_plane__1__3__3__1__001.rotation_euler = (0.0, -0.0, 1.571)
ob_wedge_pos0_r1_014.parent = ob_plane__1__3__3__1__001
ob_wedge_pos0_r1_014.location = (1.093, 1.093, 0.1)
ob_wedge_pos0_r1_014.rotation_euler = (0.0, 0.0, 1.571)
ob_wedge_pos1_r3_013.parent = ob_plane__1__3__3__1__001
ob_wedge_pos1_r3_013.location = (1.093, -1.093, 0.1)
ob_wedge_pos1_r3_013.rotation_euler = (0.0, 0.0, 3.142)
ob_wedge_pos2_r3_016.parent = ob_plane__1__3__3__1__001
ob_wedge_pos2_r3_016.location = (-1.093, -1.093, 0.1)
ob_wedge_pos2_r3_016.rotation_euler = (0.0, 0.0, 1.571)
ob_wedge_pos3_r1_012.parent = ob_plane__1__3__3__1__001
ob_wedge_pos3_r1_012.location = (-1.093, 1.093, 0.1)
ob_wedge_pos3_r1_012.rotation_euler = (0.0, 0.0, -3.142)
ob_plane__3__1__3__1__001.location = (-12.66, 0.0, 0.0)
ob_wedge_pos0_r3_014.parent = ob_plane__3__1__3__1__001
ob_wedge_pos0_r3_014.location = (1.093, 1.093, 0.1)
ob_wedge_pos0_r3_014.rotation_euler = (0.0, 0.0, 4.712)
ob_wedge_pos1_r1_014.parent = ob_plane__3__1__3__1__001
ob_wedge_pos1_r1_014.location = (1.093, -1.093, 0.1)
ob_wedge_pos2_r3_017.parent = ob_plane__3__1__3__1__001
ob_wedge_pos2_r3_017.location = (-1.093, -1.093, 0.1)
ob_wedge_pos2_r3_017.rotation_euler = (0.0, 0.0, 1.571)
ob_wedge_pos3_r1_013.parent = ob_plane__3__1__3__1__001
ob_wedge_pos3_r1_013.location = (-1.093, 1.093, 0.1)
ob_wedge_pos3_r1_013.rotation_euler = (0.0, 0.0, -3.142)
ob_plane__0__3__2__2__001.location = (-5.429, 5.0, 0.0)
ob_plane__0__3__2__2__001.rotation_euler = (0.0, -0.0, 1.571)
ob_wedge_pos0_r0_017.parent = ob_plane__0__3__2__2__001
ob_wedge_pos0_r0_017.location = (1.093, 1.093, 0.1)
ob_wedge_pos1_r3_014.parent = ob_plane__0__3__2__2__001
ob_wedge_pos1_r3_014.location = (1.093, -1.093, 0.1)
ob_wedge_pos1_r3_014.rotation_euler = (0.0, 0.0, 3.142)
ob_wedge_pos2_r2_017.parent = ob_plane__0__3__2__2__001
ob_wedge_pos2_r2_017.location = (-1.093, -1.093, 0.1)
ob_wedge_pos3_r2_019.parent = ob_plane__0__3__2__2__001
ob_wedge_pos3_r2_019.location = (-1.093, 1.093, 0.1)
ob_wedge_pos3_r2_019.rotation_euler = (0.0, 0.0, -1.571)
ob_plane__2__1__0__0__001.location = (-5.429, -5.0, 0.0)
ob_plane__2__1__0__0__001.rotation_euler = (0.0, -0.0, 1.571)
ob_wedge_pos0_r2_014.parent = ob_plane__2__1__0__0__001
ob_wedge_pos0_r2_014.location = (1.093, 1.093, 0.1)
ob_wedge_pos0_r2_014.rotation_euler = (0.0, 0.0, 3.142)
ob_wedge_pos1_r1_015.parent = ob_plane__2__1__0__0__001
ob_wedge_pos1_r1_015.location = (1.093, -1.093, 0.1)
ob_wedge_pos2_r0_012.parent = ob_plane__2__1__0__0__001
ob_wedge_pos2_r0_012.location = (-1.093, -1.093, 0.1)
ob_wedge_pos2_r0_012.rotation_euler = (0.0, 0.0, -3.142)
ob_wedge_pos3_r0_019.parent = ob_plane__2__1__0__0__001
ob_wedge_pos3_r0_019.location = (-1.093, 1.093, 0.1)
ob_wedge_pos3_r0_019.rotation_euler = (0.0, 0.0, -4.712)
ob_plane__2__0__2__3__001.location = (-0.4286, 5.0, 0.0)
ob_wedge_pos0_r2_015.parent = ob_plane__2__0__2__3__001
ob_wedge_pos0_r2_015.location = (1.093, 1.093, 0.1)
ob_wedge_pos0_r2_015.rotation_euler = (0.0, 0.0, 3.142)
ob_wedge_pos1_r0_017.parent = ob_plane__2__0__2__3__001
ob_wedge_pos1_r0_017.location = (1.093, -1.093, 0.1)
ob_wedge_pos1_r0_017.rotation_euler = (0.0, 0.0, -1.571)
ob_wedge_pos2_r2_018.parent = ob_plane__2__0__2__3__001
ob_wedge_pos2_r2_018.location = (-1.093, -1.093, 0.1)
ob_wedge_pos3_r3_009.parent = ob_plane__2__0__2__3__001
ob_wedge_pos3_r3_009.location = (-1.093, 1.093, 0.1)
ob_plane__0__2__0__1__001.location = (-0.4286, -5.0, 0.0)
ob_wedge_pos0_r0_018.parent = ob_plane__0__2__0__1__001
ob_wedge_pos0_r0_018.location = (1.093, 1.093, 0.1)
ob_wedge_pos1_r2_015.parent = ob_plane__0__2__0__1__001
ob_wedge_pos1_r2_015.location = (1.093, -1.093, 0.1)
ob_wedge_pos1_r2_015.rotation_euler = (0.0, 0.0, 1.571)
ob_wedge_pos2_r0_013.parent = ob_plane__0__2__0__1__001
ob_wedge_pos2_r0_013.location = (-1.093, -1.093, 0.1)
ob_wedge_pos2_r0_013.rotation_euler = (0.0, 0.0, -3.142)
ob_wedge_pos3_r1_014.parent = ob_plane__0__2__0__1__001
ob_wedge_pos3_r1_014.location = (-1.093, 1.093, 0.1)
ob_wedge_pos3_r1_014.rotation_euler = (0.0, 0.0, -3.142)
ob_plane__0__2__2__3.location = (4.571, 5.0, 0.0)
ob_wedge_pos0_r0_019.parent = ob_plane__0__2__2__3
ob_wedge_pos0_r0_019.location = (1.093, 1.093, 0.1)
ob_wedge_pos1_r2_016.parent = ob_plane__0__2__2__3
ob_wedge_pos1_r2_016.location = (1.093, -1.093, 0.1)
ob_wedge_pos1_r2_016.rotation_euler = (0.0, 0.0, 1.571)
ob_wedge_pos2_r2_019.parent = ob_plane__0__2__2__3
ob_wedge_pos2_r2_019.location = (-1.093, -1.093, 0.1)
ob_wedge_pos3_r3_010.parent = ob_plane__0__2__2__3
ob_wedge_pos3_r3_010.location = (-1.093, 1.093, 0.1)
ob_plane__2__0__0__1.location = (4.571, -5.0, 0.0)
ob_wedge_pos0_r2_016.parent = ob_plane__2__0__0__1
ob_wedge_pos0_r2_016.location = (1.093, 1.093, 0.1)
ob_wedge_pos0_r2_016.rotation_euler = (0.0, 0.0, 3.142)
ob_wedge_pos1_r0_018.parent = ob_plane__2__0__0__1
ob_wedge_pos1_r0_018.location = (1.093, -1.093, 0.1)
ob_wedge_pos1_r0_018.rotation_euler = (0.0, 0.0, -1.571)
ob_wedge_pos2_r0_014.parent = ob_plane__2__0__0__1
ob_wedge_pos2_r0_014.location = (-1.093, -1.093, 0.1)
ob_wedge_pos2_r0_014.rotation_euler = (0.0, 0.0, -3.142)
ob_wedge_pos3_r1_015.parent = ob_plane__2__0__0__1
ob_wedge_pos3_r1_015.location = (-1.093, 1.093, 0.1)
ob_wedge_pos3_r1_015.rotation_euler = (0.0, 0.0, -3.142)
ob_plane__2__2__1__3__001.location = (-5.329, 10.0, 0.0)
ob_plane__2__2__1__3__001.rotation_euler = (0.0, -0.0, -1.571)
ob_wedge_pos0_r2_017.parent = ob_plane__2__2__1__3__001
ob_wedge_pos0_r2_017.location = (1.093, 1.093, 0.1)
ob_wedge_pos0_r2_017.rotation_euler = (0.0, 0.0, 3.142)
ob_wedge_pos1_r2_017.parent = ob_plane__2__2__1__3__001
ob_wedge_pos1_r2_017.location = (1.093, -1.093, 0.1)
ob_wedge_pos1_r2_017.rotation_euler = (0.0, 0.0, 1.571)
ob_wedge_pos2_r1_014.parent = ob_plane__2__2__1__3__001
ob_wedge_pos2_r1_014.location = (-1.093, -1.093, 0.1)
ob_wedge_pos2_r1_014.rotation_euler = (0.0, 0.0, -1.571)
ob_wedge_pos3_r3_011.parent = ob_plane__2__2__1__3__001
ob_wedge_pos3_r3_011.location = (-1.093, 1.093, 0.1)
ob_plane__0__0__3__1__001.location = (-5.329, -10.0, 0.0)
ob_plane__0__0__3__1__001.rotation_euler = (0.0, -0.0, -1.571)
ob_wedge_pos0_r0_020.parent = ob_plane__0__0__3__1__001
ob_wedge_pos0_r0_020.location = (1.093, 1.093, 0.1)
ob_wedge_pos1_r0_019.parent = ob_plane__0__0__3__1__001
ob_wedge_pos1_r0_019.location = (1.093, -1.093, 0.1)
ob_wedge_pos1_r0_019.rotation_euler = (0.0, 0.0, -1.571)
ob_wedge_pos2_r3_018.parent = ob_plane__0__0__3__1__001
ob_wedge_pos2_r3_018.location = (-1.093, -1.093, 0.1)
ob_wedge_pos2_r3_018.rotation_euler = (0.0, 0.0, 1.571)
ob_wedge_pos3_r1_016.parent = ob_plane__0__0__3__1__001
ob_wedge_pos3_r1_016.location = (-1.093, 1.093, 0.1)
ob_wedge_pos3_r1_016.rotation_euler = (0.0, 0.0, -3.142)
ob_plane__2__3__1__2__001.location = (-0.3286, 10.0, 0.0)
ob_plane__2__3__1__2__001.rotation_euler = (0.0, -0.0, -3.142)
ob_wedge_pos0_r2_018.parent = ob_plane__2__3__1__2__001
ob_wedge_pos0_r2_018.location = (1.093, 1.093, 0.1)
ob_wedge_pos0_r2_018.rotation_euler = (0.0, 0.0, 3.142)
ob_wedge_pos1_r3_015.parent = ob_plane__2__3__1__2__001
ob_wedge_pos1_r3_015.location = (1.093, -1.093, 0.1)
ob_wedge_pos1_r3_015.rotation_euler = (0.0, 0.0, 3.142)
ob_wedge_pos2_r1_015.parent = ob_plane__2__3__1__2__001
ob_wedge_pos2_r1_015.location = (-1.093, -1.093, 0.1)
ob_wedge_pos2_r1_015.rotation_euler = (0.0, 0.0, -1.571)
ob_wedge_pos3_r2_020.parent = ob_plane__2__3__1__2__001
ob_wedge_pos3_r2_020.location = (-1.093, 1.093, 0.1)
ob_wedge_pos3_r2_020.rotation_euler = (0.0, 0.0, -1.571)
ob_plane__0__1__3__0__001.location = (-0.3286, -10.0, 0.0)
ob_plane__0__1__3__0__001.rotation_euler = (0.0, -0.0, -3.142)
ob_wedge_pos0_r0_021.parent = ob_plane__0__1__3__0__001
ob_wedge_pos0_r0_021.location = (1.093, 1.093, 0.1)
ob_wedge_pos1_r1_016.parent = ob_plane__0__1__3__0__001
ob_wedge_pos1_r1_016.location = (1.093, -1.093, 0.1)
ob_wedge_pos2_r3_019.parent = ob_plane__0__1__3__0__001
ob_wedge_pos2_r3_019.location = (-1.093, -1.093, 0.1)
ob_wedge_pos2_r3_019.rotation_euler = (0.0, 0.0, 1.571)
ob_wedge_pos3_r0_020.parent = ob_plane__0__1__3__0__001
ob_wedge_pos3_r0_020.location = (-1.093, 1.093, 0.1)
ob_wedge_pos3_r0_020.rotation_euler = (0.0, 0.0, -4.712)
ob_plane__3__2__1__2__001.location = (4.671, 10.0, 0.0)
ob_plane__3__2__1__2__001.rotation_euler = (0.0, -0.0, -2.356)
ob_wedge_pos0_r3_015.parent = ob_plane__3__2__1__2__001
ob_wedge_pos0_r3_015.location = (1.093, 1.093, 0.1)
ob_wedge_pos0_r3_015.rotation_euler = (0.0, 0.0, 4.712)
ob_wedge_pos1_r2_018.parent = ob_plane__3__2__1__2__001
ob_wedge_pos1_r2_018.location = (1.093, -1.093, 0.1)
ob_wedge_pos1_r2_018.rotation_euler = (0.0, 0.0, 1.571)
ob_wedge_pos2_r1_016.parent = ob_plane__3__2__1__2__001
ob_wedge_pos2_r1_016.location = (-1.093, -1.093, 0.1)
ob_wedge_pos2_r1_016.rotation_euler = (0.0, 0.0, -1.571)
ob_wedge_pos3_r2_021.parent = ob_plane__3__2__1__2__001
ob_wedge_pos3_r2_021.location = (-1.093, 1.093, 0.1)
ob_wedge_pos3_r2_021.rotation_euler = (0.0, 0.0, -1.571)
ob_plane__1__0__3__0__001.location = (4.671, -10.0, 0.0)
ob_plane__1__0__3__0__001.rotation_euler = (0.0, -0.0, -2.356)
ob_wedge_pos0_r1_015.parent = ob_plane__1__0__3__0__001
ob_wedge_pos0_r1_015.location = (1.093, 1.093, 0.1)
ob_wedge_pos0_r1_015.rotation_euler = (0.0, 0.0, 1.571)
ob_wedge_pos1_r0_020.parent = ob_plane__1__0__3__0__001
ob_wedge_pos1_r0_020.location = (1.093, -1.093, 0.1)
ob_wedge_pos1_r0_020.rotation_euler = (0.0, 0.0, -1.571)
ob_wedge_pos2_r3_020.parent = ob_plane__1__0__3__0__001
ob_wedge_pos2_r3_020.location = (-1.093, -1.093, 0.1)
ob_wedge_pos2_r3_020.rotation_euler = (0.0, 0.0, 1.571)
ob_wedge_pos3_r0_021.parent = ob_plane__1__0__3__0__001
ob_wedge_pos3_r0_021.location = (-1.093, 1.093, 0.1)
ob_wedge_pos3_r0_021.rotation_euler = (0.0, 0.0, -4.712)
ob_plane__0__1__2__1__001.location = (-5.186, 0.0, 0.0)
ob_wedge_pos0_r0_022.parent = ob_plane__0__1__2__1__001
ob_wedge_pos0_r0_022.location = (1.093, 1.093, 0.1)
ob_wedge_pos1_r1_017.parent = ob_plane__0__1__2__1__001
ob_wedge_pos1_r1_017.location = (1.093, -1.093, 0.1)
ob_wedge_pos2_r2_020.parent = ob_plane__0__1__2__1__001
ob_wedge_pos2_r2_020.location = (-1.093, -1.093, 0.1)
ob_wedge_pos3_r1_017.parent = ob_plane__0__1__2__1__001
ob_wedge_pos3_r1_017.location = (-1.093, 1.093, 0.1)
ob_wedge_pos3_r1_017.rotation_euler = (0.0, 0.0, -3.142)
ob_plane__0__1__1__2__001.location = (-0.1857, 0.0, 0.0)
ob_wedge_pos0_r0_023.parent = ob_plane__0__1__1__2__001
ob_wedge_pos0_r0_023.location = (1.093, 1.093, 0.1)
ob_wedge_pos1_r1_018.parent = ob_plane__0__1__1__2__001
ob_wedge_pos1_r1_018.location = (1.093, -1.093, 0.1)
ob_wedge_pos2_r1_017.parent = ob_plane__0__1__1__2__001
ob_wedge_pos2_r1_017.location = (-1.093, -1.093, 0.1)
ob_wedge_pos2_r1_017.rotation_euler = (0.0, 0.0, -1.571)
ob_wedge_pos3_r2_022.parent = ob_plane__0__1__1__2__001
ob_wedge_pos3_r2_022.location = (-1.093, 1.093, 0.1)
ob_wedge_pos3_r2_022.rotation_euler = (0.0, 0.0, -1.571)
ob_plane__2__1__1__0.location = (4.814, 0.0, 0.0)
ob_wedge_pos0_r2_019.parent = ob_plane__2__1__1__0
ob_wedge_pos0_r2_019.location = (1.093, 1.093, 0.1)
ob_wedge_pos0_r2_019.rotation_euler = (0.0, 0.0, 3.142)
ob_wedge_pos1_r1_019.parent = ob_plane__2__1__1__0
ob_wedge_pos1_r1_019.location = (1.093, -1.093, 0.1)
ob_wedge_pos2_r1_018.parent = ob_plane__2__1__1__0
ob_wedge_pos2_r1_018.location = (-1.093, -1.093, 0.1)
ob_wedge_pos2_r1_018.rotation_euler = (0.0, 0.0, -1.571)
ob_wedge_pos3_r0_022.parent = ob_plane__2__1__1__0
ob_wedge_pos3_r0_022.location = (-1.093, 1.093, 0.1)
ob_wedge_pos3_r0_022.rotation_euler = (0.0, 0.0, -4.712)
ob_plane__1__2__3__3__001.location = (-5.086, 15.0, 0.0)
ob_wedge_pos0_r1_016.parent = ob_plane__1__2__3__3__001
ob_wedge_pos0_r1_016.location = (1.093, 1.093, 0.1)
ob_wedge_pos0_r1_016.rotation_euler = (0.0, 0.0, 1.571)
ob_wedge_pos1_r2_019.parent = ob_plane__1__2__3__3__001
ob_wedge_pos1_r2_019.location = (1.093, -1.093, 0.1)
ob_wedge_pos1_r2_019.rotation_euler = (0.0, 0.0, 1.571)
ob_wedge_pos2_r3_021.parent = ob_plane__1__2__3__3__001
ob_wedge_pos2_r3_021.location = (-1.093, -1.093, 0.1)
ob_wedge_pos2_r3_021.rotation_euler = (0.0, 0.0, 1.571)
ob_wedge_pos3_r3_012.parent = ob_plane__1__2__3__3__001
ob_wedge_pos3_r3_012.location = (-1.093, 1.093, 0.1)
ob_plane__3__0__1__1__001.location = (-5.086, -15.0, 0.0)
ob_wedge_pos0_r3_016.parent = ob_plane__3__0__1__1__001
ob_wedge_pos0_r3_016.location = (1.093, 1.093, 0.1)
ob_wedge_pos0_r3_016.rotation_euler = (0.0, 0.0, 4.712)
ob_wedge_pos1_r0_021.parent = ob_plane__3__0__1__1__001
ob_wedge_pos1_r0_021.location = (1.093, -1.093, 0.1)
ob_wedge_pos1_r0_021.rotation_euler = (0.0, 0.0, -1.571)
ob_wedge_pos2_r1_019.parent = ob_plane__3__0__1__1__001
ob_wedge_pos2_r1_019.location = (-1.093, -1.093, 0.1)
ob_wedge_pos2_r1_019.rotation_euler = (0.0, 0.0, -1.571)
ob_wedge_pos3_r1_018.parent = ob_plane__3__0__1__1__001
ob_wedge_pos3_r1_018.location = (-1.093, 1.093, 0.1)
ob_wedge_pos3_r1_018.rotation_euler = (0.0, 0.0, -3.142)
ob_plane__1__3__2__3__001.location = (-0.08572, 15.0, 0.0)
ob_wedge_pos0_r1_017.parent = ob_plane__1__3__2__3__001
ob_wedge_pos0_r1_017.location = (1.093, 1.093, 0.1)
ob_wedge_pos0_r1_017.rotation_euler = (0.0, 0.0, 1.571)
ob_wedge_pos1_r3_016.parent = ob_plane__1__3__2__3__001
ob_wedge_pos1_r3_016.location = (1.093, -1.093, 0.1)
ob_wedge_pos1_r3_016.rotation_euler = (0.0, 0.0, 3.142)
ob_wedge_pos2_r2_021.parent = ob_plane__1__3__2__3__001
ob_wedge_pos2_r2_021.location = (-1.093, -1.093, 0.1)
ob_wedge_pos3_r3_013.parent = ob_plane__1__3__2__3__001
ob_wedge_pos3_r3_013.location = (-1.093, 1.093, 0.1)
ob_plane__3__1__0__1__001.location = (-0.08572, -15.0, 0.0)
ob_wedge_pos0_r3_017.parent = ob_plane__3__1__0__1__001
ob_wedge_pos0_r3_017.location = (1.093, 1.093, 0.1)
ob_wedge_pos0_r3_017.rotation_euler = (0.0, 0.0, 4.712)
ob_wedge_pos1_r1_020.parent = ob_plane__3__1__0__1__001
ob_wedge_pos1_r1_020.location = (1.093, -1.093, 0.1)
ob_wedge_pos2_r0_015.parent = ob_plane__3__1__0__1__001
ob_wedge_pos2_r0_015.location = (-1.093, -1.093, 0.1)
ob_wedge_pos2_r0_015.rotation_euler = (0.0, 0.0, -3.142)
ob_wedge_pos3_r1_019.parent = ob_plane__3__1__0__1__001
ob_wedge_pos3_r1_019.location = (-1.093, 1.093, 0.1)
ob_wedge_pos3_r1_019.rotation_euler = (0.0, 0.0, -3.142)
ob_plane__3__3__2__1.location = (4.914, 15.0, 0.0)
ob_wedge_pos0_r3_018.parent = ob_plane__3__3__2__1
ob_wedge_pos0_r3_018.location = (1.093, 1.093, 0.1)
ob_wedge_pos0_r3_018.rotation_euler = (0.0, 0.0, 4.712)
ob_wedge_pos1_r3_017.parent = ob_plane__3__3__2__1
ob_wedge_pos1_r3_017.location = (1.093, -1.093, 0.1)
ob_wedge_pos1_r3_017.rotation_euler = (0.0, 0.0, 3.142)
ob_wedge_pos2_r2_022.parent = ob_plane__3__3__2__1
ob_wedge_pos2_r2_022.location = (-1.093, -1.093, 0.1)
ob_wedge_pos3_r1_020.parent = ob_plane__3__3__2__1
ob_wedge_pos3_r1_020.location = (-1.093, 1.093, 0.1)
ob_wedge_pos3_r1_020.rotation_euler = (0.0, 0.0, -3.142)
ob_plane__1__1__0__3.location = (4.914, -15.0, 0.0)
ob_wedge_pos0_r1_018.parent = ob_plane__1__1__0__3
ob_wedge_pos0_r1_018.location = (1.093, 1.093, 0.1)
ob_wedge_pos0_r1_018.rotation_euler = (0.0, 0.0, 1.571)
ob_wedge_pos1_r1_021.parent = ob_plane__1__1__0__3
ob_wedge_pos1_r1_021.location = (1.093, -1.093, 0.1)
ob_wedge_pos2_r0_016.parent = ob_plane__1__1__0__3
ob_wedge_pos2_r0_016.location = (-1.093, -1.093, 0.1)
ob_wedge_pos2_r0_016.rotation_euler = (0.0, 0.0, -3.142)
ob_wedge_pos3_r3_014.parent = ob_plane__1__1__0__3
ob_wedge_pos3_r3_014.location = (-1.093, 1.093, 0.1)
ob_plane__3__2__1__0__001.location = (13.0, 0.0, 0.0)
ob_plane__3__2__1__0__001.rotation_euler = (0.0, -0.0, -2.356)
ob_wedge_pos0_r3_019.parent = ob_plane__3__2__1__0__001
ob_wedge_pos0_r3_019.location = (1.093, 1.093, 0.1)
ob_wedge_pos0_r3_019.rotation_euler = (0.0, 0.0, 4.712)
ob_wedge_pos1_r2_020.parent = ob_plane__3__2__1__0__001
ob_wedge_pos1_r2_020.location = (1.093, -1.093, 0.1)
ob_wedge_pos1_r2_020.rotation_euler = (0.0, 0.0, 1.571)
ob_wedge_pos2_r1_020.parent = ob_plane__3__2__1__0__001
ob_wedge_pos2_r1_020.location = (-1.093, -1.093, 0.1)
ob_wedge_pos2_r1_020.rotation_euler = (0.0, 0.0, -1.571)
ob_wedge_pos3_r0_023.parent = ob_plane__3__2__1__0__001
ob_wedge_pos3_r0_023.location = (-1.093, 1.093, 0.1)
ob_wedge_pos3_r0_023.rotation_euler = (0.0, 0.0, -4.712)
ob_plane__1__2__3__0__001.location = (18.0, 0.0, 0.0)
ob_plane__1__2__3__0__001.rotation_euler = (0.0, -0.0, -2.356)
ob_wedge_pos0_r1_019.parent = ob_plane__1__2__3__0__001
ob_wedge_pos0_r1_019.location = (1.093, 1.093, 0.1)
ob_wedge_pos0_r1_019.rotation_euler = (0.0, 0.0, 1.571)
ob_wedge_pos1_r2_021.parent = ob_plane__1__2__3__0__001
ob_wedge_pos1_r2_021.location = (1.093, -1.093, 0.1)
ob_wedge_pos1_r2_021.rotation_euler = (0.0, 0.0, 1.571)
ob_wedge_pos2_r3_022.parent = ob_plane__1__2__3__0__001
ob_wedge_pos2_r3_022.location = (-1.093, -1.093, 0.1)
ob_wedge_pos2_r3_022.rotation_euler = (0.0, 0.0, 1.571)
ob_wedge_pos3_r0_024.parent = ob_plane__1__2__3__0__001
ob_wedge_pos3_r0_024.location = (-1.093, 1.093, 0.1)
ob_wedge_pos3_r0_024.rotation_euler = (0.0, 0.0, -4.712)
ob_plane__1__3__0__2__001.location = (18.0, 5.0, 0.0)
ob_plane__1__3__0__2__001.rotation_euler = (0.0, -0.0, 1.571)
ob_wedge_pos0_r1_020.parent = ob_plane__1__3__0__2__001
ob_wedge_pos0_r1_020.location = (1.093, 1.093, 0.1)
ob_wedge_pos0_r1_020.rotation_euler = (0.0, 0.0, 1.571)
ob_wedge_pos1_r3_018.parent = ob_plane__1__3__0__2__001
ob_wedge_pos1_r3_018.location = (1.093, -1.093, 0.1)
ob_wedge_pos1_r3_018.rotation_euler = (0.0, 0.0, 3.142)
ob_wedge_pos2_r0_017.parent = ob_plane__1__3__0__2__001
ob_wedge_pos2_r0_017.location = (-1.093, -1.093, 0.1)
ob_wedge_pos2_r0_017.rotation_euler = (0.0, 0.0, -3.142)
ob_wedge_pos3_r2_023.parent = ob_plane__1__3__0__2__001
ob_wedge_pos3_r2_023.location = (-1.093, 1.093, 0.1)
ob_wedge_pos3_r2_023.rotation_euler = (0.0, 0.0, -1.571)
ob_plane__3__1__2__0__001.location = (18.0, -5.0, 0.0)
ob_plane__3__1__2__0__001.rotation_euler = (0.0, -0.0, 1.571)
ob_wedge_pos0_r3_020.parent = ob_plane__3__1__2__0__001
ob_wedge_pos0_r3_020.location = (1.093, 1.093, 0.1)
ob_wedge_pos0_r3_020.rotation_euler = (0.0, 0.0, 4.712)
ob_wedge_pos1_r1_022.parent = ob_plane__3__1__2__0__001
ob_wedge_pos1_r1_022.location = (1.093, -1.093, 0.1)
ob_wedge_pos2_r2_023.parent = ob_plane__3__1__2__0__001
ob_wedge_pos2_r2_023.location = (-1.093, -1.093, 0.1)
ob_wedge_pos3_r0_025.parent = ob_plane__3__1__2__0__001
ob_wedge_pos3_r0_025.location = (-1.093, 1.093, 0.1)
ob_wedge_pos3_r0_025.rotation_euler = (0.0, 0.0, -4.712)
ob_wedge.parent = ob_plane
ob_wedge.location = (1.093, 1.093, 0.1)
ob_plane.location = (0.0, 0.0, 0.0)

# ---- collection membership
col_main_objects.objects.link(ob_plane__2__2__2__2__001)
col_main_objects.objects.link(ob_wedge_pos0_r2_010)
col_main_objects.objects.link(ob_wedge_pos1_r2_011)
col_main_objects.objects.link(ob_wedge_pos2_r2_010)
col_main_objects.objects.link(ob_wedge_pos3_r2_014)
col_main_objects.objects.link(ob_plane__0__0__0__0__001)
col_main_objects.objects.link(ob_wedge_pos0_r0_013)
col_main_objects.objects.link(ob_wedge_pos1_r0_011)
col_main_objects.objects.link(ob_wedge_pos2_r0_007)
col_main_objects.objects.link(ob_wedge_pos3_r0_014)
col_main_objects.objects.link(ob_plane__1__1__1__1)
col_main_objects.objects.link(ob_wedge_pos0_r1_009)
col_main_objects.objects.link(ob_wedge_pos1_r1_011)
col_main_objects.objects.link(ob_wedge_pos2_r1_011)
col_main_objects.objects.link(ob_wedge_pos3_r1_008)
col_main_objects.objects.link(ob_plane__2__3__2__2__001)
col_main_objects.objects.link(ob_wedge_pos0_r2_011)
col_main_objects.objects.link(ob_wedge_pos1_r3_010)
col_main_objects.objects.link(ob_wedge_pos2_r2_011)
col_main_objects.objects.link(ob_wedge_pos3_r2_015)
col_main_objects.objects.link(ob_plane__0__1__0__0__001)
col_main_objects.objects.link(ob_wedge_pos0_r0_014)
col_main_objects.objects.link(ob_wedge_pos1_r1_012)
col_main_objects.objects.link(ob_wedge_pos2_r0_008)
col_main_objects.objects.link(ob_wedge_pos3_r0_015)
col_main_objects.objects.link(ob_plane__2__2__0__2__001)
col_main_objects.objects.link(ob_wedge_pos0_r2_012)
col_main_objects.objects.link(ob_wedge_pos1_r2_012)
col_main_objects.objects.link(ob_wedge_pos2_r0_009)
col_main_objects.objects.link(ob_wedge_pos3_r2_016)
col_main_objects.objects.link(ob_plane__0__0__2__0__001)
col_main_objects.objects.link(ob_wedge_pos0_r0_015)
col_main_objects.objects.link(ob_wedge_pos1_r0_012)
col_main_objects.objects.link(ob_wedge_pos2_r2_012)
col_main_objects.objects.link(ob_wedge_pos3_r0_016)
col_main_objects.objects.link(ob_plane__3__2__3__2__001)
col_main_objects.objects.link(ob_wedge_pos0_r3_011)
col_main_objects.objects.link(ob_wedge_pos1_r2_013)
col_main_objects.objects.link(ob_wedge_pos2_r3_015)
col_main_objects.objects.link(ob_wedge_pos3_r2_017)
col_main_objects.objects.link(ob_plane__1__0__1__0__001)
col_main_objects.objects.link(ob_wedge_pos0_r1_010)
col_main_objects.objects.link(ob_wedge_pos1_r0_013)
col_main_objects.objects.link(ob_wedge_pos2_r1_012)
col_main_objects.objects.link(ob_wedge_pos3_r0_017)
col_main_objects.objects.link(ob_plane__3__2__2__3)
col_main_objects.objects.link(ob_wedge_pos0_r3_012)
col_main_objects.objects.link(ob_wedge_pos1_r2_014)
col_main_objects.objects.link(ob_wedge_pos2_r2_013)
col_main_objects.objects.link(ob_wedge_pos3_r3_007)
col_main_objects.objects.link(ob_plane__1__0__0__1)
col_main_objects.objects.link(ob_wedge_pos0_r1_011)
col_main_objects.objects.link(ob_wedge_pos1_r0_014)
col_main_objects.objects.link(ob_wedge_pos2_r0_010)
col_main_objects.objects.link(ob_wedge_pos3_r1_009)
col_main_objects.objects.link(ob_plane__2__0__2__0__001)
col_main_objects.objects.link(ob_wedge_pos0_r2_013)
col_main_objects.objects.link(ob_wedge_pos1_r0_015)
col_main_objects.objects.link(ob_wedge_pos2_r2_014)
col_main_objects.objects.link(ob_wedge_pos3_r0_018)
col_main_objects.objects.link(ob_plane__0__0__2__2__001)
col_main_objects.objects.link(ob_wedge_pos0_r0_016)
col_main_objects.objects.link(ob_wedge_pos1_r0_016)
col_main_objects.objects.link(ob_wedge_pos2_r2_015)
col_main_objects.objects.link(ob_wedge_pos3_r2_018)
col_main_objects.objects.link(ob_plane__3__3__2__3)
col_main_objects.objects.link(ob_wedge_pos0_r3_013)
col_main_objects.objects.link(ob_wedge_pos1_r3_011)
col_main_objects.objects.link(ob_wedge_pos2_r2_016)
col_main_objects.objects.link(ob_wedge_pos3_r3_008)
col_main_objects.objects.link(ob_plane__1__1__0__1)
col_main_objects.objects.link(ob_wedge_pos0_r1_012)
col_main_objects.objects.link(ob_wedge_pos1_r1_013)
col_main_objects.objects.link(ob_wedge_pos2_r0_011)
col_main_objects.objects.link(ob_wedge_pos3_r1_010)
col_main_objects.objects.link(ob_plane__1__3__1__1)
col_main_objects.objects.link(ob_wedge_pos0_r1_013)
col_main_objects.objects.link(ob_wedge_pos1_r3_012)
col_main_objects.objects.link(ob_wedge_pos2_r1_013)
col_main_objects.objects.link(ob_wedge_pos3_r1_011)
col_main_objects.objects.link(ob_plane__1__3__3__1__001)
col_main_objects.objects.link(ob_wedge_pos0_r1_014)
col_main_objects.objects.link(ob_wedge_pos1_r3_013)
col_main_objects.objects.link(ob_wedge_pos2_r3_016)
col_main_objects.objects.link(ob_wedge_pos3_r1_012)
col_main_objects.objects.link(ob_plane__3__1__3__1__001)
col_main_objects.objects.link(ob_wedge_pos0_r3_014)
col_main_objects.objects.link(ob_wedge_pos1_r1_014)
col_main_objects.objects.link(ob_wedge_pos2_r3_017)
col_main_objects.objects.link(ob_wedge_pos3_r1_013)
col_main_objects.objects.link(ob_plane__0__3__2__2__001)
col_main_objects.objects.link(ob_wedge_pos0_r0_017)
col_main_objects.objects.link(ob_wedge_pos1_r3_014)
col_main_objects.objects.link(ob_wedge_pos2_r2_017)
col_main_objects.objects.link(ob_wedge_pos3_r2_019)
col_main_objects.objects.link(ob_plane__2__1__0__0__001)
col_main_objects.objects.link(ob_wedge_pos0_r2_014)
col_main_objects.objects.link(ob_wedge_pos1_r1_015)
col_main_objects.objects.link(ob_wedge_pos2_r0_012)
col_main_objects.objects.link(ob_wedge_pos3_r0_019)
col_main_objects.objects.link(ob_plane__2__0__2__3__001)
col_main_objects.objects.link(ob_wedge_pos0_r2_015)
col_main_objects.objects.link(ob_wedge_pos1_r0_017)
col_main_objects.objects.link(ob_wedge_pos2_r2_018)
col_main_objects.objects.link(ob_wedge_pos3_r3_009)
col_main_objects.objects.link(ob_plane__0__2__0__1__001)
col_main_objects.objects.link(ob_wedge_pos0_r0_018)
col_main_objects.objects.link(ob_wedge_pos1_r2_015)
col_main_objects.objects.link(ob_wedge_pos2_r0_013)
col_main_objects.objects.link(ob_wedge_pos3_r1_014)
col_main_objects.objects.link(ob_plane__0__2__2__3)
col_main_objects.objects.link(ob_wedge_pos0_r0_019)
col_main_objects.objects.link(ob_wedge_pos1_r2_016)
col_main_objects.objects.link(ob_wedge_pos2_r2_019)
col_main_objects.objects.link(ob_wedge_pos3_r3_010)
col_main_objects.objects.link(ob_plane__2__0__0__1)
col_main_objects.objects.link(ob_wedge_pos0_r2_016)
col_main_objects.objects.link(ob_wedge_pos1_r0_018)
col_main_objects.objects.link(ob_wedge_pos2_r0_014)
col_main_objects.objects.link(ob_wedge_pos3_r1_015)
col_main_objects.objects.link(ob_plane__2__2__1__3__001)
col_main_objects.objects.link(ob_wedge_pos0_r2_017)
col_main_objects.objects.link(ob_wedge_pos1_r2_017)
col_main_objects.objects.link(ob_wedge_pos2_r1_014)
col_main_objects.objects.link(ob_wedge_pos3_r3_011)
col_main_objects.objects.link(ob_plane__0__0__3__1__001)
col_main_objects.objects.link(ob_wedge_pos0_r0_020)
col_main_objects.objects.link(ob_wedge_pos1_r0_019)
col_main_objects.objects.link(ob_wedge_pos2_r3_018)
col_main_objects.objects.link(ob_wedge_pos3_r1_016)
col_main_objects.objects.link(ob_plane__2__3__1__2__001)
col_main_objects.objects.link(ob_wedge_pos0_r2_018)
col_main_objects.objects.link(ob_wedge_pos1_r3_015)
col_main_objects.objects.link(ob_wedge_pos2_r1_015)
col_main_objects.objects.link(ob_wedge_pos3_r2_020)
col_main_objects.objects.link(ob_plane__0__1__3__0__001)
col_main_objects.objects.link(ob_wedge_pos0_r0_021)
col_main_objects.objects.link(ob_wedge_pos1_r1_016)
col_main_objects.objects.link(ob_wedge_pos2_r3_019)
col_main_objects.objects.link(ob_wedge_pos3_r0_020)
col_main_objects.objects.link(ob_plane__3__2__1__2__001)
col_main_objects.objects.link(ob_wedge_pos0_r3_015)
col_main_objects.objects.link(ob_wedge_pos1_r2_018)
col_main_objects.objects.link(ob_wedge_pos2_r1_016)
col_main_objects.objects.link(ob_wedge_pos3_r2_021)
col_main_objects.objects.link(ob_plane__1__0__3__0__001)
col_main_objects.objects.link(ob_wedge_pos0_r1_015)
col_main_objects.objects.link(ob_wedge_pos1_r0_020)
col_main_objects.objects.link(ob_wedge_pos2_r3_020)
col_main_objects.objects.link(ob_wedge_pos3_r0_021)
col_main_objects.objects.link(ob_plane__0__1__2__1__001)
col_main_objects.objects.link(ob_wedge_pos0_r0_022)
col_main_objects.objects.link(ob_wedge_pos1_r1_017)
col_main_objects.objects.link(ob_wedge_pos2_r2_020)
col_main_objects.objects.link(ob_wedge_pos3_r1_017)
col_main_objects.objects.link(ob_plane__0__1__1__2__001)
col_main_objects.objects.link(ob_wedge_pos0_r0_023)
col_main_objects.objects.link(ob_wedge_pos1_r1_018)
col_main_objects.objects.link(ob_wedge_pos2_r1_017)
col_main_objects.objects.link(ob_wedge_pos3_r2_022)
col_main_objects.objects.link(ob_plane__2__1__1__0)
col_main_objects.objects.link(ob_wedge_pos0_r2_019)
col_main_objects.objects.link(ob_wedge_pos1_r1_019)
col_main_objects.objects.link(ob_wedge_pos2_r1_018)
col_main_objects.objects.link(ob_wedge_pos3_r0_022)
col_main_objects.objects.link(ob_plane__1__2__3__3__001)
col_main_objects.objects.link(ob_wedge_pos0_r1_016)
col_main_objects.objects.link(ob_wedge_pos1_r2_019)
col_main_objects.objects.link(ob_wedge_pos2_r3_021)
col_main_objects.objects.link(ob_wedge_pos3_r3_012)
col_main_objects.objects.link(ob_plane__3__0__1__1__001)
col_main_objects.objects.link(ob_wedge_pos0_r3_016)
col_main_objects.objects.link(ob_wedge_pos1_r0_021)
col_main_objects.objects.link(ob_wedge_pos2_r1_019)
col_main_objects.objects.link(ob_wedge_pos3_r1_018)
col_main_objects.objects.link(ob_plane__1__3__2__3__001)
col_main_objects.objects.link(ob_wedge_pos0_r1_017)
col_main_objects.objects.link(ob_wedge_pos1_r3_016)
col_main_objects.objects.link(ob_wedge_pos2_r2_021)
col_main_objects.objects.link(ob_wedge_pos3_r3_013)
col_main_objects.objects.link(ob_plane__3__1__0__1__001)
col_main_objects.objects.link(ob_wedge_pos0_r3_017)
col_main_objects.objects.link(ob_wedge_pos1_r1_020)
col_main_objects.objects.link(ob_wedge_pos2_r0_015)
col_main_objects.objects.link(ob_wedge_pos3_r1_019)
col_main_objects.objects.link(ob_plane__3__3__2__1)
col_main_objects.objects.link(ob_wedge_pos0_r3_018)
col_main_objects.objects.link(ob_wedge_pos1_r3_017)
col_main_objects.objects.link(ob_wedge_pos2_r2_022)
col_main_objects.objects.link(ob_wedge_pos3_r1_020)
col_main_objects.objects.link(ob_plane__1__1__0__3)
col_main_objects.objects.link(ob_wedge_pos0_r1_018)
col_main_objects.objects.link(ob_wedge_pos1_r1_021)
col_main_objects.objects.link(ob_wedge_pos2_r0_016)
col_main_objects.objects.link(ob_wedge_pos3_r3_014)
col_main_objects.objects.link(ob_plane__3__2__1__0__001)
col_main_objects.objects.link(ob_wedge_pos0_r3_019)
col_main_objects.objects.link(ob_wedge_pos1_r2_020)
col_main_objects.objects.link(ob_wedge_pos2_r1_020)
col_main_objects.objects.link(ob_wedge_pos3_r0_023)
col_main_objects.objects.link(ob_plane__1__2__3__0__001)
col_main_objects.objects.link(ob_wedge_pos0_r1_019)
col_main_objects.objects.link(ob_wedge_pos1_r2_021)
col_main_objects.objects.link(ob_wedge_pos2_r3_022)
col_main_objects.objects.link(ob_wedge_pos3_r0_024)
col_main_objects.objects.link(ob_plane__1__3__0__2__001)
col_main_objects.objects.link(ob_wedge_pos0_r1_020)
col_main_objects.objects.link(ob_wedge_pos1_r3_018)
col_main_objects.objects.link(ob_wedge_pos2_r0_017)
col_main_objects.objects.link(ob_wedge_pos3_r2_023)
col_main_objects.objects.link(ob_plane__3__1__2__0__001)
col_main_objects.objects.link(ob_wedge_pos0_r3_020)
col_main_objects.objects.link(ob_wedge_pos1_r1_022)
col_main_objects.objects.link(ob_wedge_pos2_r2_023)
col_main_objects.objects.link(ob_wedge_pos3_r0_025)
col_construction.objects.link(ob_wedge)
col_construction.objects.link(ob_plane)

# ---- scene / render settings (as saved in the file)
scene.frame_start = 1; scene.frame_end = 250; scene.frame_set(1)
scene.render.engine = 'BLENDER_EEVEE_NEXT'
scene.cycles.sampling_pattern = 'TABULATED_SOBOL'
scene.cycles.use_light_tree = False
scene.view_settings.view_transform = 'Filmic'
bpy.context.view_layer.update()

# ---- added for rendering (the .blend has no active camera and no usable light): camera, sun
cam_auto = bpy.data.cameras.new('AutoCamera')
cam_auto.lens = 50.0
cam_auto.sensor_width = 36.0
cam_auto.clip_end = 1194.94
ob_auto_camera = bpy.data.objects.new('AutoCamera', cam_auto)
scene.collection.objects.link(ob_auto_camera)
ob_auto_camera.location = (56.5282, -81.7054, 54.5203)
ob_auto_camera.rotation_euler = (1.09748, -7.21219e-08, 0.694738)
scene.camera = ob_auto_camera
light_auto_sun = bpy.data.lights.new('AutoSun', 'SUN')
light_auto_sun.energy = 3.0
light_auto_sun.angle = 0.0523599
ob_auto_sun = bpy.data.objects.new('AutoSun', light_auto_sun)
scene.collection.objects.link(ob_auto_sun)
ob_auto_sun.rotation_euler = (0.872665, 0.174533, 0.523599)
bpy.context.view_layer.update()
